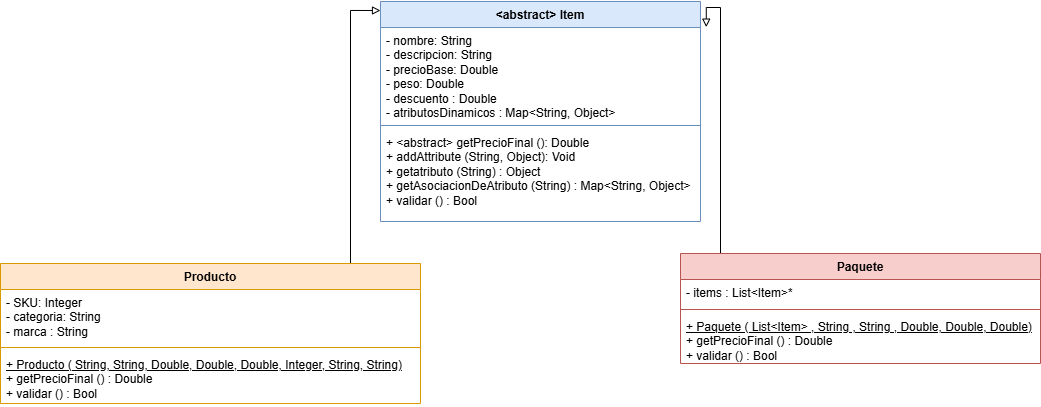

The diagram above was exported from draw.io. Its source (the exported page's mxGraphModel, read from the mxfile embedded in the PNG):
<mxGraphModel dx="1396" dy="614" grid="1" gridSize="10" guides="1" tooltips="1" connect="1" arrows="1" fold="1" page="1" pageScale="1" pageWidth="850" pageHeight="1100" math="0" shadow="0">
  <root>
    <mxCell id="0" />
    <mxCell id="1" parent="0" />
    <mxCell id="lTh2sTDqSUglwHNSMQOZ-1" edge="1" parent="1" source="lTh2sTDqSUglwHNSMQOZ-2" style="edgeStyle=orthogonalEdgeStyle;rounded=0;orthogonalLoop=1;jettySize=auto;html=1;endArrow=block;endFill=0;entryX=0;entryY=0.5;entryDx=0;entryDy=0;exitX=0.999;exitY=0.137;exitDx=0;exitDy=0;exitPerimeter=0;" value="">
      <mxGeometry relative="1" as="geometry">
        <Array as="points">
          <mxPoint x="640" y="189" />
        </Array>
        <mxPoint x="670.0009942626953" y="189" as="targetPoint" />
      </mxGeometry>
    </mxCell>
    <mxCell id="lTh2sTDqSUglwHNSMQOZ-2" parent="1" style="swimlane;fontStyle=1;align=center;verticalAlign=top;childLayout=stackLayout;horizontal=1;startSize=26;horizontalStack=0;resizeParent=1;resizeParentMax=0;resizeLast=0;collapsible=1;marginBottom=0;whiteSpace=wrap;html=1;fillColor=#ffe6cc;strokeColor=#d79b00;" value="Producto" vertex="1">
      <mxGeometry height="140" width="420" x="290" y="442.0017175292969" as="geometry" />
    </mxCell>
    <mxCell id="lTh2sTDqSUglwHNSMQOZ-3" parent="lTh2sTDqSUglwHNSMQOZ-2" style="text;strokeColor=none;fillColor=none;align=left;verticalAlign=top;spacingLeft=4;spacingRight=4;overflow=hidden;rotatable=0;points=[[0,0.5],[1,0.5]];portConstraint=eastwest;whiteSpace=wrap;html=1;" value="&lt;div&gt;- SKU: Integer&lt;/div&gt;&lt;div&gt;- categoria: String&lt;/div&gt;- marca : String" vertex="1">
      <mxGeometry height="54" width="420" y="26" as="geometry" />
    </mxCell>
    <mxCell id="lTh2sTDqSUglwHNSMQOZ-4" parent="lTh2sTDqSUglwHNSMQOZ-2" style="line;strokeWidth=1;fillColor=none;align=left;verticalAlign=middle;spacingTop=-1;spacingLeft=3;spacingRight=3;rotatable=0;labelPosition=right;points=[];portConstraint=eastwest;strokeColor=inherit;" value="" vertex="1">
      <mxGeometry height="8" width="420" y="80" as="geometry" />
    </mxCell>
    <mxCell id="lTh2sTDqSUglwHNSMQOZ-5" parent="lTh2sTDqSUglwHNSMQOZ-2" style="text;strokeColor=none;fillColor=none;align=left;verticalAlign=top;spacingLeft=4;spacingRight=4;overflow=hidden;rotatable=0;points=[[0,0.5],[1,0.5]];portConstraint=eastwest;whiteSpace=wrap;html=1;fontStyle=0;fontFamily=Helvetica;fontSize=12;fontColor=default;" value="&lt;u&gt;+ Producto ( String, String, Double, Double, Double, Integer, String, String)&lt;/u&gt;&lt;div&gt;+ getPrecioFinal () : Double&amp;nbsp;&lt;/div&gt;&lt;div&gt;+ validar () : Bool&lt;/div&gt;&lt;div&gt;&lt;br&gt;&lt;/div&gt;" vertex="1">
      <mxGeometry height="52" width="420" y="88" as="geometry" />
    </mxCell>
    <mxCell id="lTh2sTDqSUglwHNSMQOZ-6" parent="1" style="swimlane;fontStyle=1;align=center;verticalAlign=top;childLayout=stackLayout;horizontal=1;startSize=26;horizontalStack=0;resizeParent=1;resizeParentMax=0;resizeLast=0;collapsible=1;marginBottom=0;whiteSpace=wrap;html=1;fillColor=#dae8fc;strokeColor=#6c8ebf;" value="&amp;lt;&lt;span style=&quot;background-color: transparent; color: light-dark(rgb(0, 0, 0), rgb(255, 255, 255));&quot;&gt;abstract&amp;gt; Item&lt;/span&gt;" vertex="1">
      <mxGeometry height="220" width="320" x="670.0009942626953" y="180" as="geometry" />
    </mxCell>
    <mxCell id="lTh2sTDqSUglwHNSMQOZ-7" parent="lTh2sTDqSUglwHNSMQOZ-6" style="text;strokeColor=none;fillColor=none;align=left;verticalAlign=top;spacingLeft=4;spacingRight=4;overflow=hidden;rotatable=0;points=[[0,0.5],[1,0.5]];portConstraint=eastwest;whiteSpace=wrap;html=1;" value="&lt;div&gt;- nombre: String&lt;/div&gt;&lt;div&gt;- descripcion: String&lt;/div&gt;- precioBase: Double&lt;div&gt;- peso: Double&lt;/div&gt;&lt;div&gt;- descuento : Double&lt;/div&gt;&lt;div&gt;- atributosDinamicos : Map&amp;lt;String, Object&amp;gt;&lt;/div&gt;" vertex="1">
      <mxGeometry height="94" width="320" y="26" as="geometry" />
    </mxCell>
    <mxCell id="lTh2sTDqSUglwHNSMQOZ-8" parent="lTh2sTDqSUglwHNSMQOZ-6" style="line;strokeWidth=1;fillColor=none;align=left;verticalAlign=middle;spacingTop=-1;spacingLeft=3;spacingRight=3;rotatable=0;labelPosition=right;points=[];portConstraint=eastwest;strokeColor=inherit;" value="" vertex="1">
      <mxGeometry height="8" width="320" y="120" as="geometry" />
    </mxCell>
    <mxCell id="lTh2sTDqSUglwHNSMQOZ-9" parent="lTh2sTDqSUglwHNSMQOZ-6" style="text;strokeColor=none;fillColor=none;align=left;verticalAlign=top;spacingLeft=4;spacingRight=4;overflow=hidden;rotatable=0;points=[[0,0.5],[1,0.5]];portConstraint=eastwest;whiteSpace=wrap;html=1;" value="&lt;div&gt;+ &amp;lt;abstract&amp;gt; getPrecioFinal (): Double&lt;/div&gt;&lt;div&gt;+ addAttribute (String, Object): Void&lt;/div&gt;&lt;div&gt;+ getatributo (String) : Object&lt;/div&gt;&lt;div&gt;+ getAsociacionDeAtributo (String) : Map&amp;lt;String, Object&amp;gt;&amp;nbsp;&lt;/div&gt;&lt;div&gt;+ validar () : Bool&lt;/div&gt;" vertex="1">
      <mxGeometry height="92" width="320" y="128" as="geometry" />
    </mxCell>
    <mxCell id="lTh2sTDqSUglwHNSMQOZ-10" edge="1" parent="1" source="lTh2sTDqSUglwHNSMQOZ-11" style="edgeStyle=orthogonalEdgeStyle;rounded=0;orthogonalLoop=1;jettySize=auto;html=1;endArrow=block;endFill=0;exitX=0.004;exitY=0.212;exitDx=0;exitDy=0;exitPerimeter=0;entryX=1.018;entryY=-0.004;entryDx=0;entryDy=0;entryPerimeter=0;" target="lTh2sTDqSUglwHNSMQOZ-7" value="">
      <mxGeometry relative="1" as="geometry">
        <Array as="points">
          <mxPoint x="1010" y="457" />
          <mxPoint x="1010" y="186" />
          <mxPoint x="996" y="186" />
        </Array>
        <mxPoint x="950.0009942626953" y="189" as="targetPoint" />
      </mxGeometry>
    </mxCell>
    <mxCell id="lTh2sTDqSUglwHNSMQOZ-11" parent="1" style="swimlane;fontStyle=1;align=center;verticalAlign=top;childLayout=stackLayout;horizontal=1;startSize=26;horizontalStack=0;resizeParent=1;resizeParentMax=0;resizeLast=0;collapsible=1;marginBottom=0;whiteSpace=wrap;html=1;fillColor=#f8cecc;strokeColor=#b85450;" value="Paquete" vertex="1">
      <mxGeometry height="110" width="360" x="970" y="432.0017175292969" as="geometry" />
    </mxCell>
    <mxCell id="lTh2sTDqSUglwHNSMQOZ-12" parent="lTh2sTDqSUglwHNSMQOZ-11" style="text;strokeColor=none;fillColor=none;align=left;verticalAlign=top;spacingLeft=4;spacingRight=4;overflow=hidden;rotatable=0;points=[[0,0.5],[1,0.5]];portConstraint=eastwest;whiteSpace=wrap;html=1;" value="- items : List&amp;lt;Item&amp;gt;*" vertex="1">
      <mxGeometry height="26" width="360" y="26" as="geometry" />
    </mxCell>
    <mxCell id="lTh2sTDqSUglwHNSMQOZ-13" parent="lTh2sTDqSUglwHNSMQOZ-11" style="line;strokeWidth=1;fillColor=none;align=left;verticalAlign=middle;spacingTop=-1;spacingLeft=3;spacingRight=3;rotatable=0;labelPosition=right;points=[];portConstraint=eastwest;strokeColor=inherit;" value="" vertex="1">
      <mxGeometry height="8" width="360" y="52" as="geometry" />
    </mxCell>
    <mxCell id="lTh2sTDqSUglwHNSMQOZ-14" parent="lTh2sTDqSUglwHNSMQOZ-11" style="text;strokeColor=none;fillColor=none;align=left;verticalAlign=top;spacingLeft=4;spacingRight=4;overflow=hidden;rotatable=0;points=[[0,0.5],[1,0.5]];portConstraint=eastwest;whiteSpace=wrap;html=1;fontStyle=0;fontFamily=Helvetica;fontSize=12;fontColor=default;" value="&lt;u&gt;+ Paquete ( List&amp;lt;Item&amp;gt; , String , String , Double, Double, Double)&lt;/u&gt;&amp;nbsp;&lt;div&gt;+ getPrecioFinal () : Double&lt;/div&gt;&lt;div&gt;+ validar () : Bool&lt;/div&gt;" vertex="1">
      <mxGeometry height="50" width="360" y="60" as="geometry" />
    </mxCell>
  </root>
</mxGraphModel>